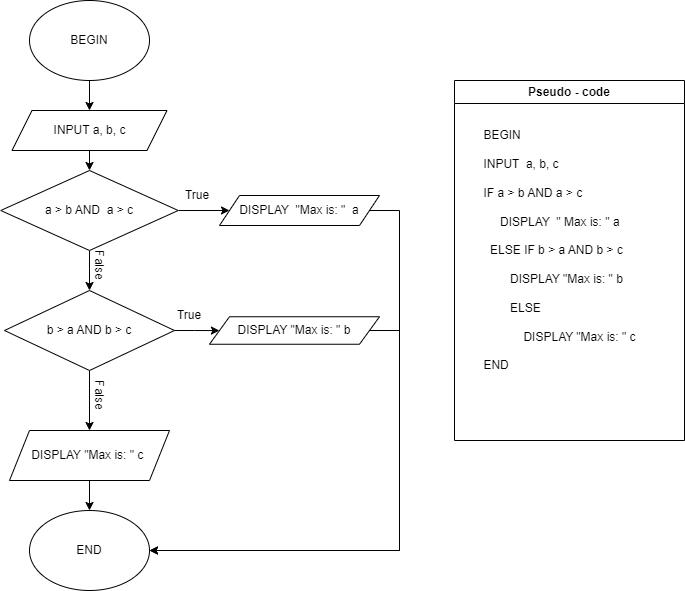

The diagram above was exported from draw.io. Its source (the exported page's mxGraphModel, read from the mxfile embedded in the PNG):
<mxGraphModel dx="1246" dy="559" grid="1" gridSize="10" guides="1" tooltips="1" connect="1" arrows="1" fold="1" page="1" pageScale="1" pageWidth="827" pageHeight="1169" math="0" shadow="0">
  <root>
    <mxCell id="0" />
    <mxCell id="1" parent="0" />
    <mxCell id="1n7oJez1DWHo1dr9cOtV-4" style="edgeStyle=orthogonalEdgeStyle;rounded=0;orthogonalLoop=1;jettySize=auto;html=1;exitX=0.5;exitY=1;exitDx=0;exitDy=0;entryX=0.5;entryY=0;entryDx=0;entryDy=0;" parent="1" source="1n7oJez1DWHo1dr9cOtV-1" target="1n7oJez1DWHo1dr9cOtV-3" edge="1">
      <mxGeometry relative="1" as="geometry" />
    </mxCell>
    <mxCell id="1n7oJez1DWHo1dr9cOtV-1" value="BEGIN" style="ellipse;whiteSpace=wrap;html=1;" parent="1" vertex="1">
      <mxGeometry x="130" y="40" width="120" height="80" as="geometry" />
    </mxCell>
    <mxCell id="1n7oJez1DWHo1dr9cOtV-2" value="END" style="ellipse;whiteSpace=wrap;html=1;" parent="1" vertex="1">
      <mxGeometry x="130" y="550" width="120" height="80" as="geometry" />
    </mxCell>
    <mxCell id="1n7oJez1DWHo1dr9cOtV-6" style="edgeStyle=orthogonalEdgeStyle;rounded=0;orthogonalLoop=1;jettySize=auto;html=1;exitX=0.5;exitY=1;exitDx=0;exitDy=0;entryX=0.5;entryY=0;entryDx=0;entryDy=0;" parent="1" source="1n7oJez1DWHo1dr9cOtV-3" target="1n7oJez1DWHo1dr9cOtV-5" edge="1">
      <mxGeometry relative="1" as="geometry" />
    </mxCell>
    <mxCell id="1n7oJez1DWHo1dr9cOtV-3" value="INPUT a, b, c" style="shape=parallelogram;perimeter=parallelogramPerimeter;whiteSpace=wrap;html=1;fixedSize=1;" parent="1" vertex="1">
      <mxGeometry x="112.5" y="150" width="155" height="40" as="geometry" />
    </mxCell>
    <mxCell id="1n7oJez1DWHo1dr9cOtV-8" style="edgeStyle=orthogonalEdgeStyle;rounded=0;orthogonalLoop=1;jettySize=auto;html=1;exitX=1;exitY=0.5;exitDx=0;exitDy=0;entryX=0;entryY=0.5;entryDx=0;entryDy=0;" parent="1" source="1n7oJez1DWHo1dr9cOtV-5" target="1n7oJez1DWHo1dr9cOtV-7" edge="1">
      <mxGeometry relative="1" as="geometry" />
    </mxCell>
    <mxCell id="1n7oJez1DWHo1dr9cOtV-11" style="edgeStyle=orthogonalEdgeStyle;rounded=0;orthogonalLoop=1;jettySize=auto;html=1;exitX=0.5;exitY=1;exitDx=0;exitDy=0;entryX=0.5;entryY=0;entryDx=0;entryDy=0;" parent="1" source="1n7oJez1DWHo1dr9cOtV-5" target="1n7oJez1DWHo1dr9cOtV-10" edge="1">
      <mxGeometry relative="1" as="geometry" />
    </mxCell>
    <mxCell id="1n7oJez1DWHo1dr9cOtV-5" value="a &amp;gt; b AND&amp;nbsp; a &amp;gt; c" style="rhombus;whiteSpace=wrap;html=1;" parent="1" vertex="1">
      <mxGeometry x="101.25" y="210" width="177.5" height="80" as="geometry" />
    </mxCell>
    <mxCell id="1n7oJez1DWHo1dr9cOtV-38" style="edgeStyle=orthogonalEdgeStyle;rounded=0;orthogonalLoop=1;jettySize=auto;html=1;exitX=1;exitY=0.5;exitDx=0;exitDy=0;entryX=1;entryY=0.5;entryDx=0;entryDy=0;" parent="1" target="1n7oJez1DWHo1dr9cOtV-2" edge="1">
      <mxGeometry relative="1" as="geometry">
        <mxPoint x="510" y="590" as="targetPoint" />
        <mxPoint x="440" y="250" as="sourcePoint" />
        <Array as="points">
          <mxPoint x="500" y="250" />
          <mxPoint x="500" y="590" />
        </Array>
      </mxGeometry>
    </mxCell>
    <mxCell id="1n7oJez1DWHo1dr9cOtV-7" value="DISPLAY&amp;nbsp; &quot;Max is: &quot;&amp;nbsp; a" style="shape=parallelogram;perimeter=parallelogramPerimeter;whiteSpace=wrap;html=1;fixedSize=1;" parent="1" vertex="1">
      <mxGeometry x="320" y="235" width="160" height="30" as="geometry" />
    </mxCell>
    <mxCell id="1n7oJez1DWHo1dr9cOtV-9" value="True" style="text;html=1;strokeColor=none;fillColor=none;align=center;verticalAlign=middle;whiteSpace=wrap;rounded=0;" parent="1" vertex="1">
      <mxGeometry x="267.5" y="220" width="60" height="30" as="geometry" />
    </mxCell>
    <mxCell id="1n7oJez1DWHo1dr9cOtV-21" style="edgeStyle=orthogonalEdgeStyle;rounded=0;orthogonalLoop=1;jettySize=auto;html=1;exitX=0.5;exitY=1;exitDx=0;exitDy=0;entryX=0.5;entryY=0;entryDx=0;entryDy=0;" parent="1" source="1n7oJez1DWHo1dr9cOtV-10" target="1n7oJez1DWHo1dr9cOtV-14" edge="1">
      <mxGeometry relative="1" as="geometry" />
    </mxCell>
    <mxCell id="1n7oJez1DWHo1dr9cOtV-22" style="edgeStyle=orthogonalEdgeStyle;rounded=0;orthogonalLoop=1;jettySize=auto;html=1;exitX=1;exitY=0.5;exitDx=0;exitDy=0;" parent="1" source="1n7oJez1DWHo1dr9cOtV-10" target="1n7oJez1DWHo1dr9cOtV-12" edge="1">
      <mxGeometry relative="1" as="geometry" />
    </mxCell>
    <mxCell id="1n7oJez1DWHo1dr9cOtV-10" value="b &amp;gt; a AND b &amp;gt; c" style="rhombus;whiteSpace=wrap;html=1;" parent="1" vertex="1">
      <mxGeometry x="105" y="330" width="170" height="80" as="geometry" />
    </mxCell>
    <mxCell id="1n7oJez1DWHo1dr9cOtV-37" style="edgeStyle=orthogonalEdgeStyle;rounded=0;orthogonalLoop=1;jettySize=auto;html=1;exitX=1;exitY=0.5;exitDx=0;exitDy=0;entryX=1;entryY=0.5;entryDx=0;entryDy=0;" parent="1" source="1n7oJez1DWHo1dr9cOtV-12" target="1n7oJez1DWHo1dr9cOtV-2" edge="1">
      <mxGeometry relative="1" as="geometry">
        <mxPoint x="440" y="590" as="targetPoint" />
        <Array as="points">
          <mxPoint x="500" y="370" />
          <mxPoint x="500" y="590" />
        </Array>
      </mxGeometry>
    </mxCell>
    <mxCell id="1n7oJez1DWHo1dr9cOtV-12" value="DISPLAY &quot;Max is: &quot; b" style="shape=parallelogram;perimeter=parallelogramPerimeter;whiteSpace=wrap;html=1;fixedSize=1;" parent="1" vertex="1">
      <mxGeometry x="310" y="356.25" width="170" height="27.5" as="geometry" />
    </mxCell>
    <mxCell id="1n7oJez1DWHo1dr9cOtV-27" style="edgeStyle=orthogonalEdgeStyle;rounded=0;orthogonalLoop=1;jettySize=auto;html=1;exitX=0.5;exitY=1;exitDx=0;exitDy=0;entryX=0.5;entryY=0;entryDx=0;entryDy=0;" parent="1" source="1n7oJez1DWHo1dr9cOtV-14" target="1n7oJez1DWHo1dr9cOtV-2" edge="1">
      <mxGeometry relative="1" as="geometry" />
    </mxCell>
    <mxCell id="1n7oJez1DWHo1dr9cOtV-14" value="DISPLAY &quot;Max is: &quot; c&amp;nbsp;" style="shape=parallelogram;perimeter=parallelogramPerimeter;whiteSpace=wrap;html=1;fixedSize=1;" parent="1" vertex="1">
      <mxGeometry x="110" y="470" width="160" height="50" as="geometry" />
    </mxCell>
    <mxCell id="1n7oJez1DWHo1dr9cOtV-23" value="False" style="text;html=1;strokeColor=none;fillColor=none;align=center;verticalAlign=middle;whiteSpace=wrap;rounded=0;rotation=90;" parent="1" vertex="1">
      <mxGeometry x="170" y="290" width="60" height="30" as="geometry" />
    </mxCell>
    <mxCell id="1n7oJez1DWHo1dr9cOtV-24" value="True" style="text;html=1;strokeColor=none;fillColor=none;align=center;verticalAlign=middle;whiteSpace=wrap;rounded=0;" parent="1" vertex="1">
      <mxGeometry x="260" y="340" width="60" height="30" as="geometry" />
    </mxCell>
    <mxCell id="1n7oJez1DWHo1dr9cOtV-25" value="False" style="text;html=1;strokeColor=none;fillColor=none;align=center;verticalAlign=middle;whiteSpace=wrap;rounded=0;rotation=90;" parent="1" vertex="1">
      <mxGeometry x="170" y="420" width="60" height="30" as="geometry" />
    </mxCell>
    <mxCell id="1n7oJez1DWHo1dr9cOtV-43" value="Pseudo - code" style="swimlane;whiteSpace=wrap;html=1;" parent="1" vertex="1">
      <mxGeometry x="555" y="120" width="230" height="360" as="geometry" />
    </mxCell>
    <mxCell id="1n7oJez1DWHo1dr9cOtV-44" value="&lt;div style=&quot;text-align: justify;&quot;&gt;&lt;span style=&quot;background-color: initial;&quot;&gt;BEGIN&lt;/span&gt;&lt;/div&gt;&lt;div style=&quot;text-align: justify;&quot;&gt;&lt;span style=&quot;background-color: initial;&quot;&gt;&lt;br&gt;&lt;/span&gt;&lt;/div&gt;&lt;div style=&quot;text-align: justify;&quot;&gt;&lt;span style=&quot;background-color: initial;&quot;&gt;INPUT&amp;nbsp; a, b, c&lt;/span&gt;&lt;/div&gt;&lt;div style=&quot;text-align: justify;&quot;&gt;&lt;span style=&quot;background-color: initial;&quot;&gt;&lt;br&gt;&lt;/span&gt;&lt;/div&gt;&lt;div style=&quot;text-align: justify;&quot;&gt;&lt;span style=&quot;background-color: initial;&quot;&gt;IF a &amp;gt; b AND a &amp;gt; c&lt;/span&gt;&lt;/div&gt;&lt;div style=&quot;text-align: justify;&quot;&gt;&lt;span style=&quot;background-color: initial;&quot;&gt;&lt;br&gt;&lt;/span&gt;&lt;/div&gt;&lt;div style=&quot;text-align: justify;&quot;&gt;&amp;nbsp; &amp;nbsp; &amp;nbsp;DISPLAY&amp;nbsp; &quot; Max is: &quot; a&lt;/div&gt;&lt;div style=&quot;text-align: justify;&quot;&gt;&lt;br&gt;&lt;/div&gt;&lt;div style=&quot;text-align: justify;&quot;&gt;&amp;nbsp; ELSE IF b &amp;gt; a AND b &amp;gt; c&lt;/div&gt;&lt;div style=&quot;text-align: justify;&quot;&gt;&lt;br&gt;&lt;/div&gt;&lt;div style=&quot;text-align: justify;&quot;&gt;&amp;nbsp; &amp;nbsp; &amp;nbsp; &amp;nbsp; DISPLAY &quot;Max is: &quot; b&lt;/div&gt;&lt;div style=&quot;text-align: justify;&quot;&gt;&lt;br&gt;&lt;/div&gt;&lt;div style=&quot;text-align: justify;&quot;&gt;&amp;nbsp; &amp;nbsp; &amp;nbsp; &amp;nbsp; ELSE&amp;nbsp;&lt;/div&gt;&lt;div style=&quot;text-align: justify;&quot;&gt;&lt;br&gt;&lt;/div&gt;&lt;div style=&quot;text-align: justify;&quot;&gt;&amp;nbsp; &amp;nbsp; &amp;nbsp; &amp;nbsp; &amp;nbsp; &amp;nbsp; DISPLAY &quot;Max is: &quot; c&lt;/div&gt;&lt;div style=&quot;text-align: justify;&quot;&gt;&lt;br&gt;&lt;/div&gt;&lt;div style=&quot;text-align: justify;&quot;&gt;&lt;span style=&quot;background-color: initial;&quot;&gt;END&lt;/span&gt;&lt;/div&gt;" style="text;html=1;align=center;verticalAlign=middle;resizable=0;points=[];autosize=1;strokeColor=none;fillColor=none;" parent="1n7oJez1DWHo1dr9cOtV-43" vertex="1">
      <mxGeometry x="15" y="40" width="180" height="260" as="geometry" />
    </mxCell>
  </root>
</mxGraphModel>